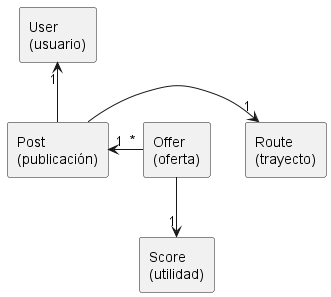

The diagram above was rendered by PlantUML. Its source (embedded in the PNG):
@startuml

' Definición de entidades
rectangle "User\n(usuario)" as User
rectangle "Route\n(trayecto)" as Route
rectangle "Post\n(publicación)" as Post
rectangle "Offer\n(oferta)" as Offer
rectangle "Score\n(utilidad)" as Score

' Relaciones y cardinalidades
Post -up-> "1" User
Post -right-> "1" Route
Offer "*" -left-> "1" Post
Offer --> "1" Score

@enduml